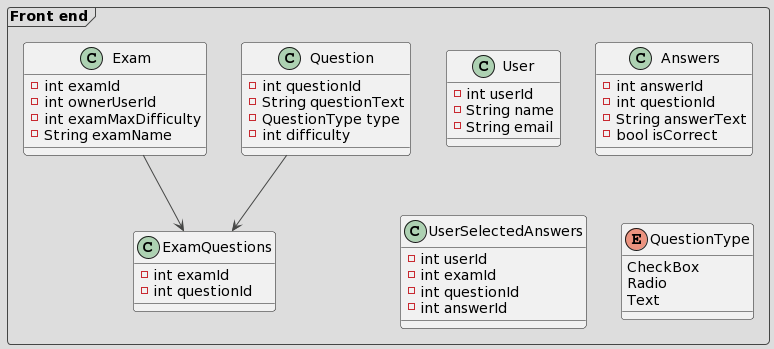

The diagram above was rendered by PlantUML. Its source (embedded in the PNG):
@startuml
!theme toy
frame "Front end" {
  class User {
    -int userId
    -String name
    -String email
  }
  class Question {
    -int questionId
    -String questionText
    -QuestionType type
    -int difficulty
  }
  class Exam {
    -int examId
    -int ownerUserId
    -int examMaxDifficulty
    -String examName
  }
  class ExamQuestions {
    -int examId
    -int questionId
  }
  class Answers {
    -int answerId
    -int questionId
    -String answerText
    -bool isCorrect
  }
  class UserSelectedAnswers {
    -int userId
    -int examId
    -int questionId
    -int answerId
  }
  Exam --> ExamQuestions
  Question --> ExamQuestions
  enum QuestionType {
    CheckBox
    Radio
    Text
  }
}
@enduml